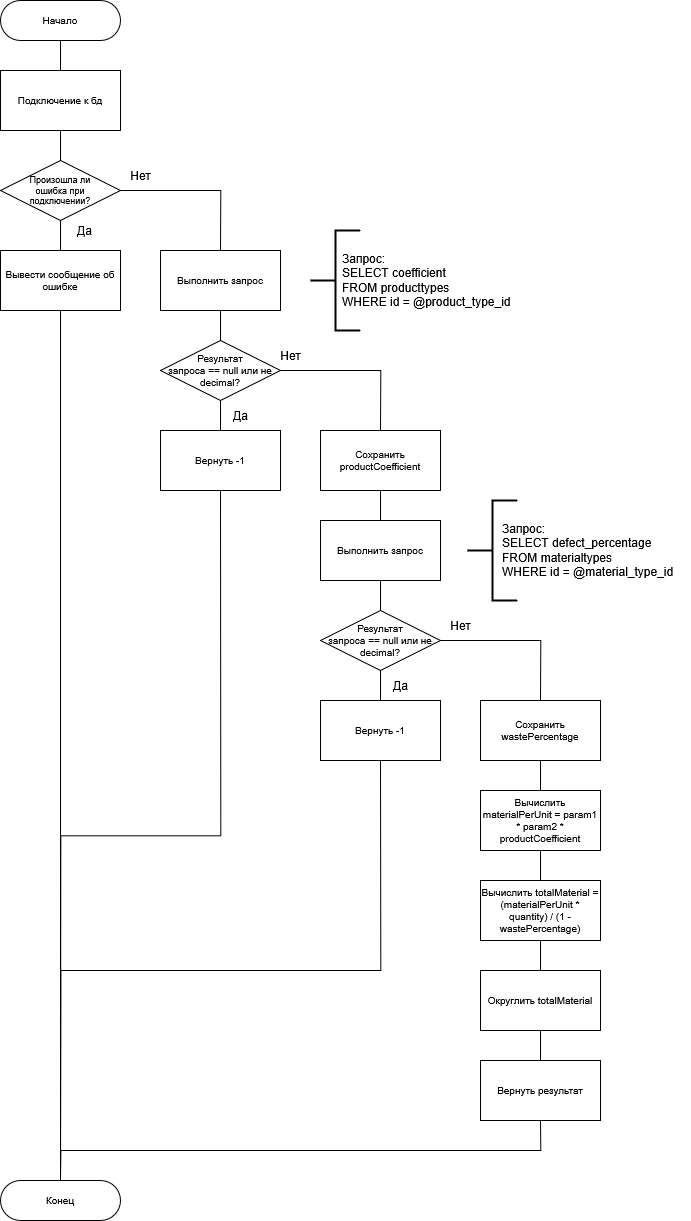

The diagram above was exported from draw.io. Its source (the exported page's mxGraphModel, read from the mxfile embedded in the PNG):
<mxGraphModel dx="6173" dy="3720" grid="1" gridSize="10" guides="1" tooltips="1" connect="1" arrows="1" fold="1" page="1" pageScale="1" pageWidth="827" pageHeight="1169" math="0" shadow="0">
  <root>
    <mxCell id="0" />
    <mxCell id="1" parent="0" />
    <mxCell id="ZWmdpc46_Hk8vxJj5Xv3-34" style="edgeStyle=orthogonalEdgeStyle;rounded=0;orthogonalLoop=1;jettySize=auto;html=1;exitX=0.5;exitY=1;exitDx=0;exitDy=0;entryX=0.5;entryY=0;entryDx=0;entryDy=0;endArrow=none;startFill=0;" edge="1" parent="1" source="ZWmdpc46_Hk8vxJj5Xv3-30" target="ZWmdpc46_Hk8vxJj5Xv3-31">
      <mxGeometry relative="1" as="geometry" />
    </mxCell>
    <mxCell id="ZWmdpc46_Hk8vxJj5Xv3-30" value="Начало" style="rounded=1;whiteSpace=wrap;html=1;arcSize=50;fontSize=10;" vertex="1" parent="1">
      <mxGeometry x="1550" y="120" width="120" height="40" as="geometry" />
    </mxCell>
    <mxCell id="ZWmdpc46_Hk8vxJj5Xv3-35" style="edgeStyle=orthogonalEdgeStyle;rounded=0;orthogonalLoop=1;jettySize=auto;html=1;exitX=0.5;exitY=1;exitDx=0;exitDy=0;entryX=0.5;entryY=0;entryDx=0;entryDy=0;endArrow=none;startFill=0;" edge="1" parent="1" source="ZWmdpc46_Hk8vxJj5Xv3-31" target="ZWmdpc46_Hk8vxJj5Xv3-32">
      <mxGeometry relative="1" as="geometry" />
    </mxCell>
    <mxCell id="ZWmdpc46_Hk8vxJj5Xv3-31" value="Подключение к бд" style="rounded=0;whiteSpace=wrap;html=1;fontSize=10;" vertex="1" parent="1">
      <mxGeometry x="1550" y="190" width="120" height="60" as="geometry" />
    </mxCell>
    <mxCell id="ZWmdpc46_Hk8vxJj5Xv3-36" style="edgeStyle=orthogonalEdgeStyle;rounded=0;orthogonalLoop=1;jettySize=auto;html=1;exitX=0.5;exitY=1;exitDx=0;exitDy=0;entryX=0.5;entryY=0;entryDx=0;entryDy=0;endArrow=none;startFill=0;" edge="1" parent="1" source="ZWmdpc46_Hk8vxJj5Xv3-32" target="ZWmdpc46_Hk8vxJj5Xv3-33">
      <mxGeometry relative="1" as="geometry" />
    </mxCell>
    <mxCell id="ZWmdpc46_Hk8vxJj5Xv3-47" style="edgeStyle=orthogonalEdgeStyle;rounded=0;orthogonalLoop=1;jettySize=auto;html=1;exitX=1;exitY=0.5;exitDx=0;exitDy=0;entryX=0.5;entryY=0;entryDx=0;entryDy=0;endArrow=none;startFill=0;" edge="1" parent="1" source="ZWmdpc46_Hk8vxJj5Xv3-32" target="ZWmdpc46_Hk8vxJj5Xv3-38">
      <mxGeometry relative="1" as="geometry" />
    </mxCell>
    <mxCell id="ZWmdpc46_Hk8vxJj5Xv3-32" value="&lt;div&gt;Произошла ли&lt;/div&gt;&lt;div&gt;ошибка при&lt;/div&gt;&lt;div&gt;подключении?&lt;/div&gt;" style="rhombus;whiteSpace=wrap;html=1;fontSize=9;" vertex="1" parent="1">
      <mxGeometry x="1550" y="280" width="120" height="60" as="geometry" />
    </mxCell>
    <mxCell id="ZWmdpc46_Hk8vxJj5Xv3-69" style="edgeStyle=orthogonalEdgeStyle;rounded=0;orthogonalLoop=1;jettySize=auto;html=1;exitX=0.5;exitY=1;exitDx=0;exitDy=0;entryX=0.5;entryY=0;entryDx=0;entryDy=0;endArrow=none;startFill=0;" edge="1" parent="1" source="ZWmdpc46_Hk8vxJj5Xv3-33" target="ZWmdpc46_Hk8vxJj5Xv3-68">
      <mxGeometry relative="1" as="geometry">
        <mxPoint x="1610" y="1200" as="targetPoint" />
      </mxGeometry>
    </mxCell>
    <mxCell id="ZWmdpc46_Hk8vxJj5Xv3-33" value="Вывести сообщение об ошибке" style="rounded=0;whiteSpace=wrap;html=1;fontSize=10;" vertex="1" parent="1">
      <mxGeometry x="1550" y="370" width="120" height="60" as="geometry" />
    </mxCell>
    <mxCell id="ZWmdpc46_Hk8vxJj5Xv3-37" value="Да" style="text;html=1;align=center;verticalAlign=middle;resizable=0;points=[];autosize=1;strokeColor=none;fillColor=none;" vertex="1" parent="1">
      <mxGeometry x="1614" y="335" width="40" height="30" as="geometry" />
    </mxCell>
    <mxCell id="ZWmdpc46_Hk8vxJj5Xv3-44" style="edgeStyle=orthogonalEdgeStyle;rounded=0;orthogonalLoop=1;jettySize=auto;html=1;exitX=0.5;exitY=1;exitDx=0;exitDy=0;entryX=0.5;entryY=0;entryDx=0;entryDy=0;endArrow=none;startFill=0;" edge="1" parent="1" source="ZWmdpc46_Hk8vxJj5Xv3-38" target="ZWmdpc46_Hk8vxJj5Xv3-41">
      <mxGeometry relative="1" as="geometry" />
    </mxCell>
    <mxCell id="ZWmdpc46_Hk8vxJj5Xv3-38" value="Выполнить запрос" style="rounded=0;whiteSpace=wrap;html=1;fontSize=10;" vertex="1" parent="1">
      <mxGeometry x="1710" y="370" width="120" height="60" as="geometry" />
    </mxCell>
    <mxCell id="ZWmdpc46_Hk8vxJj5Xv3-39" value="" style="strokeWidth=2;html=1;shape=mxgraph.flowchart.annotation_2;align=left;labelPosition=right;pointerEvents=1;" vertex="1" parent="1">
      <mxGeometry x="1860" y="350" width="50" height="100" as="geometry" />
    </mxCell>
    <mxCell id="ZWmdpc46_Hk8vxJj5Xv3-40" value="&lt;div&gt;Запрос:&lt;/div&gt;&lt;div&gt;SELECT coefficient&lt;/div&gt;&lt;div&gt;FROM producttypes&lt;/div&gt;&lt;div&gt;WHERE id = @product_type_id&lt;/div&gt;" style="text;html=1;align=left;verticalAlign=middle;resizable=0;points=[];autosize=1;strokeColor=none;fillColor=none;" vertex="1" parent="1">
      <mxGeometry x="1890" y="365" width="190" height="70" as="geometry" />
    </mxCell>
    <mxCell id="ZWmdpc46_Hk8vxJj5Xv3-45" style="edgeStyle=orthogonalEdgeStyle;rounded=0;orthogonalLoop=1;jettySize=auto;html=1;exitX=0.5;exitY=1;exitDx=0;exitDy=0;entryX=0.5;entryY=0;entryDx=0;entryDy=0;endArrow=none;startFill=0;" edge="1" parent="1" source="ZWmdpc46_Hk8vxJj5Xv3-41" target="ZWmdpc46_Hk8vxJj5Xv3-42">
      <mxGeometry relative="1" as="geometry" />
    </mxCell>
    <mxCell id="ZWmdpc46_Hk8vxJj5Xv3-50" style="edgeStyle=orthogonalEdgeStyle;rounded=0;orthogonalLoop=1;jettySize=auto;html=1;exitX=1;exitY=0.5;exitDx=0;exitDy=0;entryX=0.5;entryY=0;entryDx=0;entryDy=0;endArrow=none;startFill=0;" edge="1" parent="1" source="ZWmdpc46_Hk8vxJj5Xv3-41" target="ZWmdpc46_Hk8vxJj5Xv3-49">
      <mxGeometry relative="1" as="geometry" />
    </mxCell>
    <mxCell id="ZWmdpc46_Hk8vxJj5Xv3-41" value="&lt;div&gt;Результат&lt;/div&gt;&lt;div&gt;запроса == null или не decimal?&lt;/div&gt;" style="rhombus;whiteSpace=wrap;html=1;fontSize=10;" vertex="1" parent="1">
      <mxGeometry x="1710" y="460" width="120" height="60" as="geometry" />
    </mxCell>
    <mxCell id="ZWmdpc46_Hk8vxJj5Xv3-70" style="edgeStyle=orthogonalEdgeStyle;rounded=0;orthogonalLoop=1;jettySize=auto;html=1;exitX=0.5;exitY=1;exitDx=0;exitDy=0;entryX=0.5;entryY=0;entryDx=0;entryDy=0;endArrow=none;startFill=0;" edge="1" parent="1" source="ZWmdpc46_Hk8vxJj5Xv3-42" target="ZWmdpc46_Hk8vxJj5Xv3-68">
      <mxGeometry relative="1" as="geometry" />
    </mxCell>
    <mxCell id="ZWmdpc46_Hk8vxJj5Xv3-42" value="Вернуть -1" style="rounded=0;whiteSpace=wrap;html=1;fontSize=10;" vertex="1" parent="1">
      <mxGeometry x="1710" y="550" width="120" height="60" as="geometry" />
    </mxCell>
    <mxCell id="ZWmdpc46_Hk8vxJj5Xv3-46" value="Да" style="text;html=1;align=center;verticalAlign=middle;resizable=0;points=[];autosize=1;strokeColor=none;fillColor=none;" vertex="1" parent="1">
      <mxGeometry x="1770" y="520" width="40" height="30" as="geometry" />
    </mxCell>
    <mxCell id="ZWmdpc46_Hk8vxJj5Xv3-48" value="Нет" style="text;html=1;align=center;verticalAlign=middle;resizable=0;points=[];autosize=1;strokeColor=none;fillColor=none;" vertex="1" parent="1">
      <mxGeometry x="1670" y="280" width="40" height="30" as="geometry" />
    </mxCell>
    <mxCell id="ZWmdpc46_Hk8vxJj5Xv3-55" style="edgeStyle=orthogonalEdgeStyle;rounded=0;orthogonalLoop=1;jettySize=auto;html=1;exitX=0.5;exitY=1;exitDx=0;exitDy=0;entryX=0.5;entryY=0;entryDx=0;entryDy=0;endArrow=none;startFill=0;" edge="1" parent="1" source="ZWmdpc46_Hk8vxJj5Xv3-49" target="ZWmdpc46_Hk8vxJj5Xv3-52">
      <mxGeometry relative="1" as="geometry" />
    </mxCell>
    <mxCell id="ZWmdpc46_Hk8vxJj5Xv3-49" value="Сохранить productCoefficient" style="rounded=0;whiteSpace=wrap;html=1;fontSize=10;" vertex="1" parent="1">
      <mxGeometry x="1870" y="550" width="120" height="60" as="geometry" />
    </mxCell>
    <mxCell id="ZWmdpc46_Hk8vxJj5Xv3-51" value="Нет" style="text;html=1;align=center;verticalAlign=middle;resizable=0;points=[];autosize=1;strokeColor=none;fillColor=none;" vertex="1" parent="1">
      <mxGeometry x="1820" y="460" width="40" height="30" as="geometry" />
    </mxCell>
    <mxCell id="ZWmdpc46_Hk8vxJj5Xv3-57" style="edgeStyle=orthogonalEdgeStyle;rounded=0;orthogonalLoop=1;jettySize=auto;html=1;exitX=0.5;exitY=1;exitDx=0;exitDy=0;entryX=0.5;entryY=0;entryDx=0;entryDy=0;endArrow=none;startFill=0;" edge="1" parent="1" source="ZWmdpc46_Hk8vxJj5Xv3-52" target="ZWmdpc46_Hk8vxJj5Xv3-56">
      <mxGeometry relative="1" as="geometry" />
    </mxCell>
    <mxCell id="ZWmdpc46_Hk8vxJj5Xv3-52" value="Выполнить запрос" style="rounded=0;whiteSpace=wrap;html=1;fontSize=10;" vertex="1" parent="1">
      <mxGeometry x="1870" y="640" width="120" height="60" as="geometry" />
    </mxCell>
    <mxCell id="ZWmdpc46_Hk8vxJj5Xv3-53" value="" style="strokeWidth=2;html=1;shape=mxgraph.flowchart.annotation_2;align=left;labelPosition=right;pointerEvents=1;" vertex="1" parent="1">
      <mxGeometry x="2017" y="620" width="50" height="100" as="geometry" />
    </mxCell>
    <mxCell id="ZWmdpc46_Hk8vxJj5Xv3-54" value="Запрос:&lt;br&gt;&lt;div&gt;SELECT defect_percentage&lt;/div&gt;&lt;div&gt;FROM materialtypes&lt;/div&gt;&lt;div&gt;WHERE id = @material_type_id&lt;/div&gt;" style="text;html=1;align=left;verticalAlign=middle;resizable=0;points=[];autosize=1;strokeColor=none;fillColor=none;" vertex="1" parent="1">
      <mxGeometry x="2050" y="635" width="190" height="70" as="geometry" />
    </mxCell>
    <mxCell id="ZWmdpc46_Hk8vxJj5Xv3-59" style="edgeStyle=orthogonalEdgeStyle;rounded=0;orthogonalLoop=1;jettySize=auto;html=1;exitX=0.5;exitY=1;exitDx=0;exitDy=0;entryX=0.5;entryY=0;entryDx=0;entryDy=0;endArrow=none;startFill=0;" edge="1" parent="1" source="ZWmdpc46_Hk8vxJj5Xv3-56" target="ZWmdpc46_Hk8vxJj5Xv3-58">
      <mxGeometry relative="1" as="geometry" />
    </mxCell>
    <mxCell id="ZWmdpc46_Hk8vxJj5Xv3-62" style="edgeStyle=orthogonalEdgeStyle;rounded=0;orthogonalLoop=1;jettySize=auto;html=1;exitX=1;exitY=0.5;exitDx=0;exitDy=0;entryX=0.5;entryY=0;entryDx=0;entryDy=0;endArrow=none;startFill=0;" edge="1" parent="1" source="ZWmdpc46_Hk8vxJj5Xv3-56" target="ZWmdpc46_Hk8vxJj5Xv3-61">
      <mxGeometry relative="1" as="geometry" />
    </mxCell>
    <mxCell id="ZWmdpc46_Hk8vxJj5Xv3-56" value="&lt;div&gt;Результат&lt;/div&gt;&lt;div&gt;запроса == null или не decimal?&lt;/div&gt;" style="rhombus;whiteSpace=wrap;html=1;fontSize=10;" vertex="1" parent="1">
      <mxGeometry x="1870" y="730" width="120" height="60" as="geometry" />
    </mxCell>
    <mxCell id="ZWmdpc46_Hk8vxJj5Xv3-71" style="edgeStyle=orthogonalEdgeStyle;rounded=0;orthogonalLoop=1;jettySize=auto;html=1;exitX=0.5;exitY=1;exitDx=0;exitDy=0;entryX=0.5;entryY=0;entryDx=0;entryDy=0;endArrow=none;startFill=0;" edge="1" parent="1" source="ZWmdpc46_Hk8vxJj5Xv3-58" target="ZWmdpc46_Hk8vxJj5Xv3-68">
      <mxGeometry relative="1" as="geometry" />
    </mxCell>
    <mxCell id="ZWmdpc46_Hk8vxJj5Xv3-58" value="Вернуть -1" style="rounded=0;whiteSpace=wrap;html=1;fontSize=10;" vertex="1" parent="1">
      <mxGeometry x="1870" y="820" width="120" height="60" as="geometry" />
    </mxCell>
    <mxCell id="ZWmdpc46_Hk8vxJj5Xv3-60" value="Да" style="text;html=1;align=center;verticalAlign=middle;resizable=0;points=[];autosize=1;strokeColor=none;fillColor=none;" vertex="1" parent="1">
      <mxGeometry x="1930" y="790" width="40" height="30" as="geometry" />
    </mxCell>
    <mxCell id="ZWmdpc46_Hk8vxJj5Xv3-73" style="edgeStyle=orthogonalEdgeStyle;rounded=0;orthogonalLoop=1;jettySize=auto;html=1;exitX=0.5;exitY=1;exitDx=0;exitDy=0;entryX=0.5;entryY=0;entryDx=0;entryDy=0;endArrow=none;startFill=0;" edge="1" parent="1" source="ZWmdpc46_Hk8vxJj5Xv3-61" target="ZWmdpc46_Hk8vxJj5Xv3-64">
      <mxGeometry relative="1" as="geometry" />
    </mxCell>
    <mxCell id="ZWmdpc46_Hk8vxJj5Xv3-61" value="Сохранить wastePercentage" style="rounded=0;whiteSpace=wrap;html=1;fontSize=10;" vertex="1" parent="1">
      <mxGeometry x="2030" y="820" width="120" height="60" as="geometry" />
    </mxCell>
    <mxCell id="ZWmdpc46_Hk8vxJj5Xv3-63" value="Нет" style="text;html=1;align=center;verticalAlign=middle;resizable=0;points=[];autosize=1;strokeColor=none;fillColor=none;" vertex="1" parent="1">
      <mxGeometry x="1990" y="730" width="40" height="30" as="geometry" />
    </mxCell>
    <mxCell id="ZWmdpc46_Hk8vxJj5Xv3-74" style="edgeStyle=orthogonalEdgeStyle;rounded=0;orthogonalLoop=1;jettySize=auto;html=1;exitX=0.5;exitY=1;exitDx=0;exitDy=0;entryX=0.5;entryY=0;entryDx=0;entryDy=0;endArrow=none;startFill=0;" edge="1" parent="1" source="ZWmdpc46_Hk8vxJj5Xv3-64" target="ZWmdpc46_Hk8vxJj5Xv3-65">
      <mxGeometry relative="1" as="geometry" />
    </mxCell>
    <mxCell id="ZWmdpc46_Hk8vxJj5Xv3-64" value="Вычислить materialPerUnit = param1 * param2 * productCoefficient" style="rounded=0;whiteSpace=wrap;html=1;fontSize=10;" vertex="1" parent="1">
      <mxGeometry x="2030" y="910" width="120" height="60" as="geometry" />
    </mxCell>
    <mxCell id="ZWmdpc46_Hk8vxJj5Xv3-75" style="edgeStyle=orthogonalEdgeStyle;rounded=0;orthogonalLoop=1;jettySize=auto;html=1;exitX=0.5;exitY=1;exitDx=0;exitDy=0;entryX=0.5;entryY=0;entryDx=0;entryDy=0;endArrow=none;startFill=0;" edge="1" parent="1" source="ZWmdpc46_Hk8vxJj5Xv3-65" target="ZWmdpc46_Hk8vxJj5Xv3-66">
      <mxGeometry relative="1" as="geometry" />
    </mxCell>
    <mxCell id="ZWmdpc46_Hk8vxJj5Xv3-65" value="Вычислить totalMaterial = (materialPerUnit * quantity) / (1 - wastePercentage)" style="rounded=0;whiteSpace=wrap;html=1;fontSize=10;" vertex="1" parent="1">
      <mxGeometry x="2030" y="1000" width="120" height="60" as="geometry" />
    </mxCell>
    <mxCell id="ZWmdpc46_Hk8vxJj5Xv3-76" style="edgeStyle=orthogonalEdgeStyle;rounded=0;orthogonalLoop=1;jettySize=auto;html=1;exitX=0.5;exitY=1;exitDx=0;exitDy=0;entryX=0.5;entryY=0;entryDx=0;entryDy=0;endArrow=none;startFill=0;" edge="1" parent="1" source="ZWmdpc46_Hk8vxJj5Xv3-66" target="ZWmdpc46_Hk8vxJj5Xv3-67">
      <mxGeometry relative="1" as="geometry" />
    </mxCell>
    <mxCell id="ZWmdpc46_Hk8vxJj5Xv3-66" value="Округлить totalMaterial" style="rounded=0;whiteSpace=wrap;html=1;fontSize=10;" vertex="1" parent="1">
      <mxGeometry x="2030" y="1090" width="120" height="60" as="geometry" />
    </mxCell>
    <mxCell id="ZWmdpc46_Hk8vxJj5Xv3-72" style="edgeStyle=orthogonalEdgeStyle;rounded=0;orthogonalLoop=1;jettySize=auto;html=1;exitX=0.5;exitY=1;exitDx=0;exitDy=0;endArrow=none;startFill=0;" edge="1" parent="1" source="ZWmdpc46_Hk8vxJj5Xv3-67">
      <mxGeometry relative="1" as="geometry">
        <mxPoint x="1610" y="1300" as="targetPoint" />
      </mxGeometry>
    </mxCell>
    <mxCell id="ZWmdpc46_Hk8vxJj5Xv3-67" value="Вернуть результат" style="rounded=0;whiteSpace=wrap;html=1;fontSize=10;" vertex="1" parent="1">
      <mxGeometry x="2030" y="1180" width="120" height="60" as="geometry" />
    </mxCell>
    <mxCell id="ZWmdpc46_Hk8vxJj5Xv3-68" value="Конец" style="rounded=1;whiteSpace=wrap;html=1;arcSize=50;fontSize=10;" vertex="1" parent="1">
      <mxGeometry x="1550" y="1300" width="120" height="40" as="geometry" />
    </mxCell>
  </root>
</mxGraphModel>